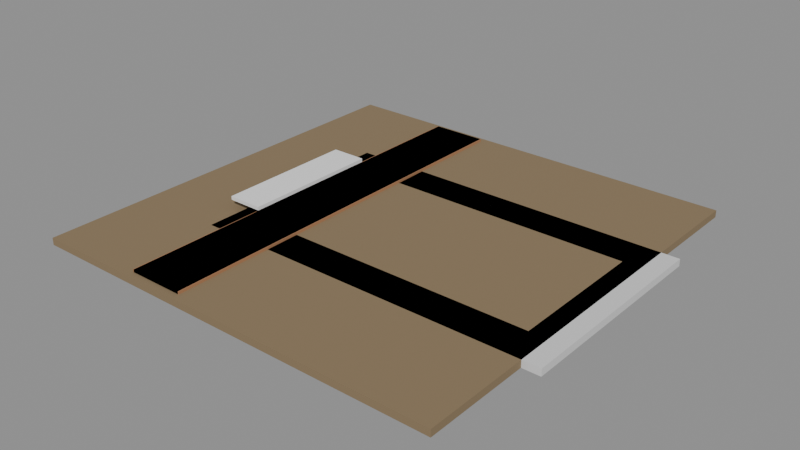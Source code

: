 # Source: e2492_after.blend  (saved by Blender 5.2.44; exported with 4.5.12 LTS)
import bpy
from mathutils import Matrix  # noqa: F401  (used for matrix-valued properties, if any)

bpy.ops.wm.read_factory_settings(use_empty=True)
scene = bpy.context.scene
scene.name = 'Scene'

# ---- materials (node trees are filled in below, after node groups)
mat_cesped = bpy.data.materials.new('Cesped')
mat_hormigonpiscina = bpy.data.materials.new('HormigonPiscina')
mat_maderadeck = bpy.data.materials.new('MaderaDeck')
mat_plasticoblanco = bpy.data.materials.new('PlasticoBlanco')
mat_agua = bpy.data.materials.new('Agua')

# ---- material node trees
mat_cesped.use_nodes = True; mat_cesped.node_tree.nodes.clear()
_N = mat_cesped.node_tree.nodes; _L = mat_cesped.node_tree.links
n0 = _N.new('ShaderNodeBsdfPrincipled'); n0.name = 'Principled BSDF'; n0.location = (-200, 100)
n0.inputs[0].default_value = (0.25, 0.18, 0.1, 1.0)
n0.inputs[2].default_value = 0.9
n0.inputs[3].default_value = 1.45
n0.inputs[10].default_value = 0.005
n1 = _N.new('ShaderNodeOutputMaterial'); n1.name = 'Material Output'; n1.location = (200, 100)
_L.new(n0.outputs[0], n1.inputs[0])
n1.is_active_output = True
mat_hormigonpiscina.use_nodes = True; mat_hormigonpiscina.node_tree.nodes.clear()
_N = mat_hormigonpiscina.node_tree.nodes; _L = mat_hormigonpiscina.node_tree.links
n0 = _N.new('ShaderNodeBsdfPrincipled'); n0.name = 'Principled BSDF'; n0.location = (-200, 100)
n0.inputs[0].default_value = (0.7, 0.7, 0.7, 1.0)
n0.inputs[3].default_value = 1.45
n0.inputs[10].default_value = 0.005
n1 = _N.new('ShaderNodeOutputMaterial'); n1.name = 'Material Output'; n1.location = (200, 100)
_L.new(n0.outputs[0], n1.inputs[0])
n1.is_active_output = True
mat_maderadeck.use_nodes = True; mat_maderadeck.node_tree.nodes.clear()
_N = mat_maderadeck.node_tree.nodes; _L = mat_maderadeck.node_tree.links
n0 = _N.new('ShaderNodeBsdfPrincipled'); n0.name = 'Principled BSDF'; n0.location = (-200, 100)
n0.inputs[0].default_value = (0.4, 0.2, 0.1, 1.0)
n0.inputs[3].default_value = 1.45
n0.inputs[10].default_value = 0.005
n1 = _N.new('ShaderNodeOutputMaterial'); n1.name = 'Material Output'; n1.location = (200, 100)
_L.new(n0.outputs[0], n1.inputs[0])
n1.is_active_output = True
mat_plasticoblanco.use_nodes = True; mat_plasticoblanco.node_tree.nodes.clear()
_N = mat_plasticoblanco.node_tree.nodes; _L = mat_plasticoblanco.node_tree.links
n0 = _N.new('ShaderNodeBsdfPrincipled'); n0.name = 'Principled BSDF'; n0.location = (-200, 100)
n0.inputs[0].default_value = (0.9, 0.9, 0.9, 1.0)
n0.inputs[3].default_value = 1.45
n0.inputs[10].default_value = 0.005
n1 = _N.new('ShaderNodeOutputMaterial'); n1.name = 'Material Output'; n1.location = (200, 100)
_L.new(n0.outputs[0], n1.inputs[0])
n1.is_active_output = True
mat_agua.use_nodes = True; mat_agua.node_tree.nodes.clear()
_N = mat_agua.node_tree.nodes; _L = mat_agua.node_tree.links
n0 = _N.new('ShaderNodeBsdfPrincipled'); n0.name = 'Principled BSDF'; n0.location = (-200, 100)
n0.inputs[0].default_value = (0.3, 0.6, 0.8, 0.7)
n0.inputs[3].default_value = 1.45
n0.inputs[10].default_value = 0.005
n1 = _N.new('ShaderNodeOutputMaterial'); n1.name = 'Material Output'; n1.location = (200, 100)
_L.new(n0.outputs[0], n1.inputs[0])
n1.is_active_output = True

# ---- meshes
me_terrenocesped_cuerpo_mesh = bpy.data.meshes.new('TerrenoCesped_Cuerpo_mesh')
me_terrenocesped_cuerpo_mesh.from_pydata([(0.0, 0.0, 0.0), (12.0, 0.0, 0.0), (12.0, 12.0, 0.0), (0.0, 12.0, 0.0), (0.0, 0.0, 0.2), (12.0, 0.0, 0.2), (12.0, 12.0, 0.2), (0.0, 12.0, 0.2)], [], [(0, 1, 2, 3), (4, 5, 6, 7), (0, 1, 5, 4), (1, 2, 6, 5), (2, 3, 7, 6), (3, 0, 4, 7)])
me_terrenocesped_cuerpo_mesh.materials.append(mat_cesped)
me_terrenocesped_cuerpo_mesh.update()
me_cube = bpy.data.meshes.new('Cube')
me_cube.from_pydata([(-0.5, -0.5, -0.5), (-0.4, -0.3333, -0.5), (-0.5, -0.5, 0.5), (-0.5, 0.5, -0.5), (-0.4, 0.3333, -0.5), (-0.5, 0.5, 0.5), (0.5, -0.5, -0.5), (0.4, -0.3333, -0.5), (0.5, -0.5, 0.5), (0.5, 0.5, -0.5), (0.4, 0.3333, -0.5), (0.5, 0.5, 0.5), (-0.4, -0.3333, 0.5), (-0.4, 0.3333, 0.5), (0.4, -0.3333, 0.5), (0.4, 0.3333, 0.5)], [], [(0, 2, 5, 3), (3, 5, 11, 9), (9, 11, 8, 6), (6, 8, 2, 0), (3, 4, 1, 0), (4, 3, 9, 6, 0, 1, 7, 10), (14, 8, 11, 15), (15, 11, 5, 2, 8, 14, 12, 13), (12, 1, 4, 13), (10, 15, 13, 4), (10, 7, 14, 15), (1, 12, 14, 7)])
_uv = me_cube.uv_layers.new(name='UVMap')
_uv.uv.foreach_set('vector', [0.375, 0.0, 0.625, 0.0, 0.625, 0.25, 0.375, 0.25, 0.375, 0.25, 0.625, 0.25, 0.625, 0.5, 0.375, 0.5, 0.375, 0.5, 0.625, 0.5, 0.625, 0.75, 0.375, 0.75, 0.375, 0.75, 0.625, 0.75, 0.625, 1.0, 0.375, 1.0, 0.125, 0.5, 0.15, 0.5417, 0.15, 0.7083, 0.125, 0.75, 0.15, 0.5417, 0.125, 0.5, 0.375, 0.5, 0.375, 0.75, 0.125, 0.75, 0.15, 0.7083, 0.35, 0.7083, 0.35, 0.5417, 0.65, 0.7083, 0.625, 0.75, 0.625, 0.5, 0.65, 0.5417, 0.65, 0.5417, 0.625, 0.5, 0.875, 0.5, 0.875, 0.75, 0.625, 0.75, 0.65, 0.7083, 0.85, 0.7083, 0.85, 0.5417, 0.4083, 0.0, 0.375, 0.0, 0.375, 0.25, 0.4083, 0.25, 0.375, 0.5, 0.4083, 0.5, 0.4083, 0.25, 0.375, 0.25, 0.375, 0.5, 0.375, 0.75, 0.4083, 0.75, 0.4083, 0.5, 0.375, 1.0, 0.4083, 1.0, 0.4083, 0.75, 0.375, 0.75])
me_cube.materials.append(mat_hormigonpiscina)
me_cube.materials.append(None)
me_cube.update()
me_cube_002 = bpy.data.meshes.new('Cube.002')
me_cube_002.from_pydata([(-1.0, -1.0, -1.0), (-1.0, -1.0, 1.0), (-1.0, 1.0, -1.0), (-1.0, 1.0, 1.0), (1.0, -1.0, -1.0), (1.0, -1.0, 1.0), (1.0, 1.0, -1.0), (1.0, 1.0, 1.0)], [], [(0, 1, 3, 2), (2, 3, 7, 6), (6, 7, 5, 4), (4, 5, 1, 0), (2, 6, 4, 0), (7, 3, 1, 5)])
_uv = me_cube_002.uv_layers.new(name='UVMap')
_uv.uv.foreach_set('vector', [0.375, 0.0, 0.625, 0.0, 0.625, 0.25, 0.375, 0.25, 0.375, 0.25, 0.625, 0.25, 0.625, 0.5, 0.375, 0.5, 0.375, 0.5, 0.625, 0.5, 0.625, 0.75, 0.375, 0.75, 0.375, 0.75, 0.625, 0.75, 0.625, 1.0, 0.375, 1.0, 0.125, 0.5, 0.375, 0.5, 0.375, 0.75, 0.125, 0.75, 0.625, 0.5, 0.875, 0.5, 0.875, 0.75, 0.625, 0.75])
me_cube_002.materials.append(mat_maderadeck)
me_cube_002.update()
me_cube_003 = bpy.data.meshes.new('Cube.003')
me_cube_003.from_pydata([(-1.0, -1.0, -1.0), (-1.0, -1.0, 1.0), (-1.0, 1.0, -1.0), (-1.0, 1.0, 1.0), (1.0, -1.0, -1.0), (1.0, -1.0, 1.0), (1.0, 1.0, -1.0), (1.0, 1.0, 1.0)], [], [(0, 1, 3, 2), (2, 3, 7, 6), (6, 7, 5, 4), (4, 5, 1, 0), (2, 6, 4, 0), (7, 3, 1, 5)])
_uv = me_cube_003.uv_layers.new(name='UVMap')
_uv.uv.foreach_set('vector', [0.375, 0.0, 0.625, 0.0, 0.625, 0.25, 0.375, 0.25, 0.375, 0.25, 0.625, 0.25, 0.625, 0.5, 0.375, 0.5, 0.375, 0.5, 0.625, 0.5, 0.625, 0.75, 0.375, 0.75, 0.375, 0.75, 0.625, 0.75, 0.625, 1.0, 0.375, 1.0, 0.125, 0.5, 0.375, 0.5, 0.375, 0.75, 0.125, 0.75, 0.625, 0.5, 0.875, 0.5, 0.875, 0.75, 0.625, 0.75])
me_cube_003.materials.append(mat_plasticoblanco)
me_cube_003.update()
me_plane = bpy.data.meshes.new('Plane')
me_plane.from_pydata([(-0.5, -0.5, 0.0), (0.5, -0.5, 0.0), (-0.5, 0.5, 0.0), (0.5, 0.5, 0.0)], [], [(0, 1, 3, 2)])
me_plane.polygons.foreach_set('use_smooth', [True] * 1)
_uv = me_plane.uv_layers.new(name='UVMap')
_uv.uv.foreach_set('vector', [0.0, 0.0, 1.0, 0.0, 1.0, 1.0, 0.0, 1.0])
me_plane.materials.append(mat_agua)
me_plane.update()

# ---- objects
ob_terrenocesped = bpy.data.objects.new('TerrenoCesped', None)
ob_terrenocesped_cuerpo = bpy.data.objects.new('TerrenoCesped_Cuerpo', me_terrenocesped_cuerpo_mesh)
ob_basedeck = bpy.data.objects.new('BaseDeck', me_cube)
ob_tablondeck = bpy.data.objects.new('TablonDeck', me_cube_002)
ob_trampolin = bpy.data.objects.new('Trampolin', me_cube_003)
ob_aguapiscina = bpy.data.objects.new('AguaPiscina', me_plane)

# ---- transforms, parenting, visibility, modifiers, constraints
ob_terrenocesped.location = (-7.5, -6.0, -0.2)
ob_terrenocesped.empty_display_type = 'ARROWS'
ob_terrenocesped_cuerpo.parent = ob_terrenocesped
ob_terrenocesped_cuerpo.location = (0.0, 0.0, 0.0)
ob_basedeck.location = (0.0, 0.0, -0.1)
ob_basedeck.scale = (10.0, 6.0, 0.2)
ob_tablondeck.location = (-4.43, 0.0, 0.025)
ob_tablondeck.scale = (0.14, 5.8, 0.05)
_m = ob_tablondeck.modifiers.new('ArrayDeck', 'ARRAY')
_m.count = 65
_m.use_constant_offset = True
_m.constant_offset_displace = (0.15, 0.0, 0.0)
_m.relative_offset_displace = (0.0, 0.0, 0.0)
ob_trampolin.location = (-4.8, 0.0, 0.3)
ob_trampolin.scale = (0.5, 2.0, 0.05)
ob_aguapiscina.location = (0.0, 0.0, -0.25)
ob_aguapiscina.scale = (7.9, 3.9, 1.0)
_m = ob_aguapiscina.modifiers.new('SubdivisionAgua', 'SUBSURF')
_m.levels = 5
_m = ob_aguapiscina.modifiers.new('DesplazamientoAgua', 'DISPLACE')
_m.strength = 0.03

# ---- collection membership
scene.collection.objects.link(ob_terrenocesped)
scene.collection.objects.link(ob_terrenocesped_cuerpo)
scene.collection.objects.link(ob_basedeck)
scene.collection.objects.link(ob_tablondeck)
scene.collection.objects.link(ob_trampolin)
scene.collection.objects.link(ob_aguapiscina)

# ---- scene / render settings (as saved in the file)
scene.frame_start = 1; scene.frame_end = 250; scene.frame_set(1)
scene.render.engine = 'BLENDER_EEVEE_NEXT'
scene.render.bake_bias = 0.0
scene.render.bake_samples = 0
scene.render.compositor_device = 'GPU'
scene.eevee.use_volume_custom_range = False
scene.eevee.fast_gi_thickness_near = 0.1
scene.eevee.fast_gi_thickness_far = 0.0
scene.eevee.ray_tracing_options.screen_trace_thickness = 0.1
bpy.context.view_layer.update()

# ---- added for rendering (the .blend has no active camera and no usable light): camera, sun + grey world if the file has none
cam_auto = bpy.data.cameras.new('AutoCamera')
cam_auto.lens = 50.0
cam_auto.sensor_width = 36.0
cam_auto.clip_end = 1000.0
ob_auto_camera = bpy.data.objects.new('AutoCamera', cam_auto)
scene.collection.objects.link(ob_auto_camera)
ob_auto_camera.location = (14.7919, -19.2503, 12.8795)
ob_auto_camera.rotation_euler = (1.09748, -7.21219e-08, 0.694738)
scene.camera = ob_auto_camera
light_auto_sun = bpy.data.lights.new('AutoSun', 'SUN')
light_auto_sun.energy = 3.0
light_auto_sun.angle = 0.0523599
ob_auto_sun = bpy.data.objects.new('AutoSun', light_auto_sun)
scene.collection.objects.link(ob_auto_sun)
ob_auto_sun.rotation_euler = (0.872665, 0.174533, 0.523599)
if scene.world is None:
    world_auto = bpy.data.worlds.new('AutoWorld')
    world_auto.color = (0.3, 0.3, 0.3)
    scene.world = world_auto
bpy.context.view_layer.update()
